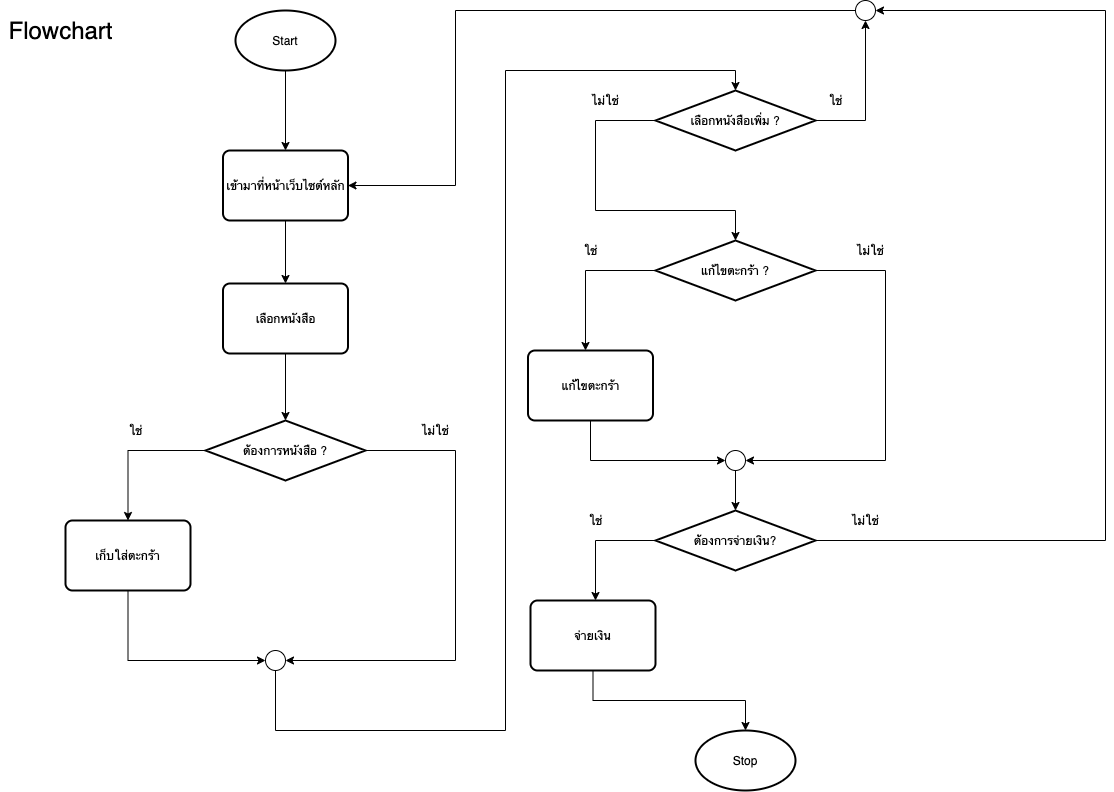

The diagram above was exported from draw.io. Its source (the exported page's mxGraphModel, read from the mxfile embedded in the PNG):
<mxGraphModel dx="1503" dy="852" grid="1" gridSize="10" guides="1" tooltips="1" connect="1" arrows="1" fold="1" page="1" pageScale="1" pageWidth="1169" pageHeight="826" background="none" math="0" shadow="0">
  <root>
    <mxCell id="0" />
    <mxCell id="1" parent="0" />
    <mxCell id="IFwF57hQ8hM2ABJVhEnh-84" style="edgeStyle=orthogonalEdgeStyle;rounded=0;orthogonalLoop=1;jettySize=auto;html=1;" edge="1" parent="1" source="IFwF57hQ8hM2ABJVhEnh-79" target="IFwF57hQ8hM2ABJVhEnh-80">
      <mxGeometry relative="1" as="geometry" />
    </mxCell>
    <mxCell id="IFwF57hQ8hM2ABJVhEnh-79" value="Start" style="strokeWidth=2;html=1;shape=mxgraph.flowchart.start_1;whiteSpace=wrap;" vertex="1" parent="1">
      <mxGeometry x="280" y="20" width="100" height="60" as="geometry" />
    </mxCell>
    <mxCell id="IFwF57hQ8hM2ABJVhEnh-85" style="edgeStyle=orthogonalEdgeStyle;rounded=0;orthogonalLoop=1;jettySize=auto;html=1;" edge="1" parent="1" source="IFwF57hQ8hM2ABJVhEnh-80" target="IFwF57hQ8hM2ABJVhEnh-81">
      <mxGeometry relative="1" as="geometry" />
    </mxCell>
    <mxCell id="IFwF57hQ8hM2ABJVhEnh-80" value="เข้ามาที่หน้าเว็บไซต์หลัก" style="rounded=1;whiteSpace=wrap;html=1;absoluteArcSize=1;arcSize=14;strokeWidth=2;" vertex="1" parent="1">
      <mxGeometry x="267.5" y="160" width="125" height="70" as="geometry" />
    </mxCell>
    <mxCell id="IFwF57hQ8hM2ABJVhEnh-83" style="edgeStyle=orthogonalEdgeStyle;rounded=0;orthogonalLoop=1;jettySize=auto;html=1;entryX=0.5;entryY=0;entryDx=0;entryDy=0;entryPerimeter=0;" edge="1" parent="1" source="IFwF57hQ8hM2ABJVhEnh-81" target="IFwF57hQ8hM2ABJVhEnh-82">
      <mxGeometry relative="1" as="geometry" />
    </mxCell>
    <mxCell id="IFwF57hQ8hM2ABJVhEnh-81" value="เลือกหนังสือ" style="rounded=1;whiteSpace=wrap;html=1;absoluteArcSize=1;arcSize=14;strokeWidth=2;" vertex="1" parent="1">
      <mxGeometry x="267.5" y="293" width="125" height="70" as="geometry" />
    </mxCell>
    <mxCell id="IFwF57hQ8hM2ABJVhEnh-90" style="edgeStyle=orthogonalEdgeStyle;rounded=0;orthogonalLoop=1;jettySize=auto;html=1;exitX=0;exitY=0.5;exitDx=0;exitDy=0;exitPerimeter=0;" edge="1" parent="1" source="IFwF57hQ8hM2ABJVhEnh-82" target="IFwF57hQ8hM2ABJVhEnh-89">
      <mxGeometry relative="1" as="geometry" />
    </mxCell>
    <mxCell id="IFwF57hQ8hM2ABJVhEnh-93" style="edgeStyle=orthogonalEdgeStyle;rounded=0;orthogonalLoop=1;jettySize=auto;html=1;entryX=1;entryY=0.5;entryDx=0;entryDy=0;entryPerimeter=0;" edge="1" parent="1" source="IFwF57hQ8hM2ABJVhEnh-82" target="IFwF57hQ8hM2ABJVhEnh-94">
      <mxGeometry relative="1" as="geometry">
        <mxPoint x="350" y="670" as="targetPoint" />
        <Array as="points">
          <mxPoint x="500" y="460" />
          <mxPoint x="500" y="670" />
        </Array>
      </mxGeometry>
    </mxCell>
    <mxCell id="IFwF57hQ8hM2ABJVhEnh-82" value="ต้องการหนังสือ ?" style="strokeWidth=2;html=1;shape=mxgraph.flowchart.decision;whiteSpace=wrap;" vertex="1" parent="1">
      <mxGeometry x="250" y="430" width="160" height="60" as="geometry" />
    </mxCell>
    <mxCell id="IFwF57hQ8hM2ABJVhEnh-97" style="edgeStyle=orthogonalEdgeStyle;rounded=0;orthogonalLoop=1;jettySize=auto;html=1;entryX=0.5;entryY=0;entryDx=0;entryDy=0;entryPerimeter=0;" edge="1" parent="1" source="IFwF57hQ8hM2ABJVhEnh-86" target="IFwF57hQ8hM2ABJVhEnh-99">
      <mxGeometry relative="1" as="geometry">
        <mxPoint x="630" y="230" as="targetPoint" />
        <Array as="points">
          <mxPoint x="640" y="130" />
          <mxPoint x="640" y="220" />
          <mxPoint x="780" y="220" />
        </Array>
      </mxGeometry>
    </mxCell>
    <mxCell id="IFwF57hQ8hM2ABJVhEnh-119" style="edgeStyle=orthogonalEdgeStyle;rounded=0;orthogonalLoop=1;jettySize=auto;html=1;exitX=1;exitY=0.5;exitDx=0;exitDy=0;exitPerimeter=0;" edge="1" parent="1" source="IFwF57hQ8hM2ABJVhEnh-86">
      <mxGeometry relative="1" as="geometry">
        <mxPoint x="910" y="30" as="targetPoint" />
      </mxGeometry>
    </mxCell>
    <mxCell id="IFwF57hQ8hM2ABJVhEnh-86" value="เลือกหนังสือเพิ่ม ?" style="strokeWidth=2;html=1;shape=mxgraph.flowchart.decision;whiteSpace=wrap;" vertex="1" parent="1">
      <mxGeometry x="700" y="100" width="160" height="60" as="geometry" />
    </mxCell>
    <mxCell id="IFwF57hQ8hM2ABJVhEnh-92" style="edgeStyle=orthogonalEdgeStyle;rounded=0;orthogonalLoop=1;jettySize=auto;html=1;" edge="1" parent="1" source="IFwF57hQ8hM2ABJVhEnh-89">
      <mxGeometry relative="1" as="geometry">
        <mxPoint x="310" y="670" as="targetPoint" />
        <Array as="points">
          <mxPoint x="173" y="670" />
        </Array>
      </mxGeometry>
    </mxCell>
    <mxCell id="IFwF57hQ8hM2ABJVhEnh-89" value="เก็บใส่ตะกร้า" style="rounded=1;whiteSpace=wrap;html=1;absoluteArcSize=1;arcSize=14;strokeWidth=2;" vertex="1" parent="1">
      <mxGeometry x="110" y="530" width="125" height="70" as="geometry" />
    </mxCell>
    <mxCell id="IFwF57hQ8hM2ABJVhEnh-91" value="ใช่" style="text;html=1;align=center;verticalAlign=middle;resizable=0;points=[];autosize=1;strokeColor=none;" vertex="1" parent="1">
      <mxGeometry x="165" y="430" width="30" height="20" as="geometry" />
    </mxCell>
    <mxCell id="IFwF57hQ8hM2ABJVhEnh-96" style="edgeStyle=orthogonalEdgeStyle;rounded=0;orthogonalLoop=1;jettySize=auto;html=1;entryX=0.5;entryY=0;entryDx=0;entryDy=0;entryPerimeter=0;" edge="1" parent="1" source="IFwF57hQ8hM2ABJVhEnh-94" target="IFwF57hQ8hM2ABJVhEnh-86">
      <mxGeometry relative="1" as="geometry">
        <Array as="points">
          <mxPoint x="320" y="740" />
          <mxPoint x="550" y="740" />
          <mxPoint x="550" y="80" />
          <mxPoint x="780" y="80" />
        </Array>
      </mxGeometry>
    </mxCell>
    <mxCell id="IFwF57hQ8hM2ABJVhEnh-94" value="" style="verticalLabelPosition=bottom;verticalAlign=top;html=1;shape=mxgraph.flowchart.on-page_reference;" vertex="1" parent="1">
      <mxGeometry x="310" y="660" width="20" height="20" as="geometry" />
    </mxCell>
    <mxCell id="IFwF57hQ8hM2ABJVhEnh-95" value="ไม่ใช่" style="text;html=1;align=center;verticalAlign=middle;resizable=0;points=[];autosize=1;strokeColor=none;" vertex="1" parent="1">
      <mxGeometry x="460" y="430" width="40" height="20" as="geometry" />
    </mxCell>
    <mxCell id="IFwF57hQ8hM2ABJVhEnh-102" style="edgeStyle=orthogonalEdgeStyle;rounded=0;orthogonalLoop=1;jettySize=auto;html=1;" edge="1" parent="1" source="IFwF57hQ8hM2ABJVhEnh-99">
      <mxGeometry relative="1" as="geometry">
        <mxPoint x="630" y="360" as="targetPoint" />
      </mxGeometry>
    </mxCell>
    <mxCell id="IFwF57hQ8hM2ABJVhEnh-105" style="edgeStyle=orthogonalEdgeStyle;rounded=0;orthogonalLoop=1;jettySize=auto;html=1;entryX=1;entryY=0.5;entryDx=0;entryDy=0;entryPerimeter=0;" edge="1" parent="1" source="IFwF57hQ8hM2ABJVhEnh-99" target="IFwF57hQ8hM2ABJVhEnh-106">
      <mxGeometry relative="1" as="geometry">
        <mxPoint x="930" y="460" as="targetPoint" />
        <Array as="points">
          <mxPoint x="930" y="280" />
          <mxPoint x="930" y="470" />
        </Array>
      </mxGeometry>
    </mxCell>
    <mxCell id="IFwF57hQ8hM2ABJVhEnh-99" value="แก้ไขตะกร้า ?" style="strokeWidth=2;html=1;shape=mxgraph.flowchart.decision;whiteSpace=wrap;" vertex="1" parent="1">
      <mxGeometry x="700" y="250" width="160" height="60" as="geometry" />
    </mxCell>
    <mxCell id="IFwF57hQ8hM2ABJVhEnh-100" value="ไม่ใช่" style="text;html=1;align=center;verticalAlign=middle;resizable=0;points=[];autosize=1;strokeColor=none;" vertex="1" parent="1">
      <mxGeometry x="630" y="100" width="40" height="20" as="geometry" />
    </mxCell>
    <mxCell id="IFwF57hQ8hM2ABJVhEnh-101" value="ใช่" style="text;html=1;align=center;verticalAlign=middle;resizable=0;points=[];autosize=1;strokeColor=none;" vertex="1" parent="1">
      <mxGeometry x="865" y="100" width="30" height="20" as="geometry" />
    </mxCell>
    <mxCell id="IFwF57hQ8hM2ABJVhEnh-103" value="ใช่" style="text;html=1;align=center;verticalAlign=middle;resizable=0;points=[];autosize=1;strokeColor=none;" vertex="1" parent="1">
      <mxGeometry x="620" y="250" width="30" height="20" as="geometry" />
    </mxCell>
    <mxCell id="IFwF57hQ8hM2ABJVhEnh-107" style="edgeStyle=orthogonalEdgeStyle;rounded=0;orthogonalLoop=1;jettySize=auto;html=1;entryX=0;entryY=0.5;entryDx=0;entryDy=0;entryPerimeter=0;" edge="1" parent="1" source="IFwF57hQ8hM2ABJVhEnh-104" target="IFwF57hQ8hM2ABJVhEnh-106">
      <mxGeometry relative="1" as="geometry">
        <Array as="points">
          <mxPoint x="635" y="470" />
        </Array>
      </mxGeometry>
    </mxCell>
    <mxCell id="IFwF57hQ8hM2ABJVhEnh-104" value="แก้ไขตะกร้า" style="rounded=1;whiteSpace=wrap;html=1;absoluteArcSize=1;arcSize=14;strokeWidth=2;" vertex="1" parent="1">
      <mxGeometry x="572.5" y="360" width="125" height="70" as="geometry" />
    </mxCell>
    <mxCell id="IFwF57hQ8hM2ABJVhEnh-109" style="edgeStyle=orthogonalEdgeStyle;rounded=0;orthogonalLoop=1;jettySize=auto;html=1;" edge="1" parent="1" source="IFwF57hQ8hM2ABJVhEnh-106">
      <mxGeometry relative="1" as="geometry">
        <mxPoint x="780" y="520" as="targetPoint" />
      </mxGeometry>
    </mxCell>
    <mxCell id="IFwF57hQ8hM2ABJVhEnh-106" value="" style="verticalLabelPosition=bottom;verticalAlign=top;html=1;shape=mxgraph.flowchart.on-page_reference;" vertex="1" parent="1">
      <mxGeometry x="770" y="460" width="20" height="20" as="geometry" />
    </mxCell>
    <mxCell id="IFwF57hQ8hM2ABJVhEnh-108" value="ไม่ใช่" style="text;html=1;align=center;verticalAlign=middle;resizable=0;points=[];autosize=1;strokeColor=none;" vertex="1" parent="1">
      <mxGeometry x="895" y="250" width="40" height="20" as="geometry" />
    </mxCell>
    <mxCell id="IFwF57hQ8hM2ABJVhEnh-111" style="edgeStyle=orthogonalEdgeStyle;rounded=0;orthogonalLoop=1;jettySize=auto;html=1;" edge="1" parent="1" source="IFwF57hQ8hM2ABJVhEnh-110">
      <mxGeometry relative="1" as="geometry">
        <mxPoint x="640" y="610" as="targetPoint" />
      </mxGeometry>
    </mxCell>
    <mxCell id="IFwF57hQ8hM2ABJVhEnh-116" style="edgeStyle=orthogonalEdgeStyle;rounded=0;orthogonalLoop=1;jettySize=auto;html=1;" edge="1" parent="1" source="IFwF57hQ8hM2ABJVhEnh-110">
      <mxGeometry relative="1" as="geometry">
        <mxPoint x="920" y="20" as="targetPoint" />
        <Array as="points">
          <mxPoint x="1150" y="550" />
          <mxPoint x="1150" y="20" />
          <mxPoint x="920" y="20" />
        </Array>
      </mxGeometry>
    </mxCell>
    <mxCell id="IFwF57hQ8hM2ABJVhEnh-110" value="ต้องการจ่ายเงิน?" style="strokeWidth=2;html=1;shape=mxgraph.flowchart.decision;whiteSpace=wrap;" vertex="1" parent="1">
      <mxGeometry x="700" y="520" width="160" height="60" as="geometry" />
    </mxCell>
    <mxCell id="IFwF57hQ8hM2ABJVhEnh-114" style="edgeStyle=orthogonalEdgeStyle;rounded=0;orthogonalLoop=1;jettySize=auto;html=1;" edge="1" parent="1" source="IFwF57hQ8hM2ABJVhEnh-112">
      <mxGeometry relative="1" as="geometry">
        <mxPoint x="790" y="740" as="targetPoint" />
        <Array as="points">
          <mxPoint x="638" y="710" />
          <mxPoint x="790" y="710" />
        </Array>
      </mxGeometry>
    </mxCell>
    <mxCell id="IFwF57hQ8hM2ABJVhEnh-112" value="จ่ายเงิน" style="rounded=1;whiteSpace=wrap;html=1;absoluteArcSize=1;arcSize=14;strokeWidth=2;" vertex="1" parent="1">
      <mxGeometry x="575" y="610" width="125" height="70" as="geometry" />
    </mxCell>
    <mxCell id="IFwF57hQ8hM2ABJVhEnh-113" value="ใช่" style="text;html=1;align=center;verticalAlign=middle;resizable=0;points=[];autosize=1;strokeColor=none;" vertex="1" parent="1">
      <mxGeometry x="625" y="520" width="30" height="20" as="geometry" />
    </mxCell>
    <mxCell id="IFwF57hQ8hM2ABJVhEnh-115" value="Stop" style="strokeWidth=2;html=1;shape=mxgraph.flowchart.start_1;whiteSpace=wrap;" vertex="1" parent="1">
      <mxGeometry x="740" y="740" width="100" height="60" as="geometry" />
    </mxCell>
    <mxCell id="IFwF57hQ8hM2ABJVhEnh-117" value="ไม่ใช่" style="text;html=1;align=center;verticalAlign=middle;resizable=0;points=[];autosize=1;strokeColor=none;" vertex="1" parent="1">
      <mxGeometry x="890" y="520" width="40" height="20" as="geometry" />
    </mxCell>
    <mxCell id="IFwF57hQ8hM2ABJVhEnh-118" value="&lt;font style=&quot;font-size: 24px&quot;&gt;Flowchart&lt;/font&gt;" style="text;html=1;align=center;verticalAlign=middle;resizable=0;points=[];autosize=1;strokeColor=none;" vertex="1" parent="1">
      <mxGeometry x="45" y="30" width="120" height="20" as="geometry" />
    </mxCell>
    <mxCell id="IFwF57hQ8hM2ABJVhEnh-121" style="edgeStyle=orthogonalEdgeStyle;rounded=0;orthogonalLoop=1;jettySize=auto;html=1;entryX=1;entryY=0.5;entryDx=0;entryDy=0;" edge="1" parent="1" source="IFwF57hQ8hM2ABJVhEnh-120" target="IFwF57hQ8hM2ABJVhEnh-80">
      <mxGeometry relative="1" as="geometry">
        <Array as="points">
          <mxPoint x="500" y="20" />
          <mxPoint x="500" y="195" />
        </Array>
      </mxGeometry>
    </mxCell>
    <mxCell id="IFwF57hQ8hM2ABJVhEnh-120" value="" style="verticalLabelPosition=bottom;verticalAlign=top;html=1;shape=mxgraph.flowchart.on-page_reference;" vertex="1" parent="1">
      <mxGeometry x="900" y="10" width="20" height="20" as="geometry" />
    </mxCell>
  </root>
</mxGraphModel>